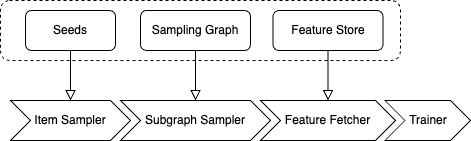

The diagram above was exported from draw.io. Its source (the exported page's mxGraphModel, read from the mxfile embedded in the PNG):
<mxGraphModel dx="1026" dy="651" grid="1" gridSize="10" guides="1" tooltips="1" connect="1" arrows="1" fold="1" page="1" pageScale="1" pageWidth="827" pageHeight="1169" math="0" shadow="0">
  <root>
    <mxCell id="WIyWlLk6GJQsqaUBKTNV-0" />
    <mxCell id="WIyWlLk6GJQsqaUBKTNV-1" parent="WIyWlLk6GJQsqaUBKTNV-0" />
    <mxCell id="WIyWlLk6GJQsqaUBKTNV-2" value="" style="rounded=0;html=1;jettySize=auto;orthogonalLoop=1;fontSize=11;endArrow=block;endFill=0;endSize=8;strokeWidth=1;shadow=0;labelBackgroundColor=none;edgeStyle=orthogonalEdgeStyle;" parent="WIyWlLk6GJQsqaUBKTNV-1" source="WIyWlLk6GJQsqaUBKTNV-3" edge="1">
      <mxGeometry relative="1" as="geometry">
        <mxPoint x="160" y="140" as="targetPoint" />
      </mxGeometry>
    </mxCell>
    <mxCell id="WIyWlLk6GJQsqaUBKTNV-3" value="Seeds" style="rounded=1;whiteSpace=wrap;html=1;fontSize=12;glass=0;strokeWidth=1;shadow=0;" parent="WIyWlLk6GJQsqaUBKTNV-1" vertex="1">
      <mxGeometry x="115" y="50" width="90" height="40" as="geometry" />
    </mxCell>
    <mxCell id="RschRGzMs-arOMqrfuRe-0" value="Sampling Graph" style="rounded=1;whiteSpace=wrap;html=1;fontSize=12;glass=0;strokeWidth=1;shadow=0;" vertex="1" parent="WIyWlLk6GJQsqaUBKTNV-1">
      <mxGeometry x="230" y="50" width="110" height="40" as="geometry" />
    </mxCell>
    <mxCell id="RschRGzMs-arOMqrfuRe-2" value="Feature Store" style="rounded=1;whiteSpace=wrap;html=1;fontSize=12;glass=0;strokeWidth=1;shadow=0;" vertex="1" parent="WIyWlLk6GJQsqaUBKTNV-1">
      <mxGeometry x="362.5" y="50" width="110" height="40" as="geometry" />
    </mxCell>
    <mxCell id="RschRGzMs-arOMqrfuRe-3" value="Item Sampler" style="shape=step;perimeter=stepPerimeter;whiteSpace=wrap;html=1;fixedSize=1;" vertex="1" parent="WIyWlLk6GJQsqaUBKTNV-1">
      <mxGeometry x="100" y="140" width="120" height="40" as="geometry" />
    </mxCell>
    <mxCell id="RschRGzMs-arOMqrfuRe-5" value="Subgraph Sampler" style="shape=step;perimeter=stepPerimeter;whiteSpace=wrap;html=1;fixedSize=1;size=20;" vertex="1" parent="WIyWlLk6GJQsqaUBKTNV-1">
      <mxGeometry x="210" y="140" width="150" height="40" as="geometry" />
    </mxCell>
    <mxCell id="RschRGzMs-arOMqrfuRe-6" value="Feature Fetcher" style="shape=step;perimeter=stepPerimeter;whiteSpace=wrap;html=1;fixedSize=1;size=20;" vertex="1" parent="WIyWlLk6GJQsqaUBKTNV-1">
      <mxGeometry x="350" y="140" width="135" height="40" as="geometry" />
    </mxCell>
    <mxCell id="RschRGzMs-arOMqrfuRe-9" value="" style="rounded=0;html=1;jettySize=auto;orthogonalLoop=1;fontSize=11;endArrow=block;endFill=0;endSize=8;strokeWidth=1;shadow=0;labelBackgroundColor=none;edgeStyle=orthogonalEdgeStyle;exitX=0.5;exitY=1;exitDx=0;exitDy=0;entryX=0.5;entryY=0;entryDx=0;entryDy=0;" edge="1" parent="WIyWlLk6GJQsqaUBKTNV-1" source="RschRGzMs-arOMqrfuRe-0" target="RschRGzMs-arOMqrfuRe-5">
      <mxGeometry relative="1" as="geometry">
        <mxPoint x="170" y="100" as="sourcePoint" />
        <mxPoint x="170" y="150" as="targetPoint" />
      </mxGeometry>
    </mxCell>
    <mxCell id="RschRGzMs-arOMqrfuRe-10" value="" style="rounded=0;html=1;jettySize=auto;orthogonalLoop=1;fontSize=11;endArrow=block;endFill=0;endSize=8;strokeWidth=1;shadow=0;labelBackgroundColor=none;edgeStyle=orthogonalEdgeStyle;exitX=0.5;exitY=1;exitDx=0;exitDy=0;entryX=0.5;entryY=0;entryDx=0;entryDy=0;" edge="1" parent="WIyWlLk6GJQsqaUBKTNV-1" source="RschRGzMs-arOMqrfuRe-2" target="RschRGzMs-arOMqrfuRe-6">
      <mxGeometry relative="1" as="geometry">
        <mxPoint x="172.5" y="110" as="sourcePoint" />
        <mxPoint x="172.5" y="160" as="targetPoint" />
      </mxGeometry>
    </mxCell>
    <mxCell id="RschRGzMs-arOMqrfuRe-11" value="Trainer" style="shape=step;perimeter=stepPerimeter;whiteSpace=wrap;html=1;fixedSize=1;size=20;" vertex="1" parent="WIyWlLk6GJQsqaUBKTNV-1">
      <mxGeometry x="474.5" y="140" width="85.5" height="40" as="geometry" />
    </mxCell>
    <mxCell id="RschRGzMs-arOMqrfuRe-12" value="" style="rounded=1;whiteSpace=wrap;html=1;fillColor=none;dashed=1;align=center;" vertex="1" parent="WIyWlLk6GJQsqaUBKTNV-1">
      <mxGeometry x="90" y="40" width="400" height="60" as="geometry" />
    </mxCell>
  </root>
</mxGraphModel>